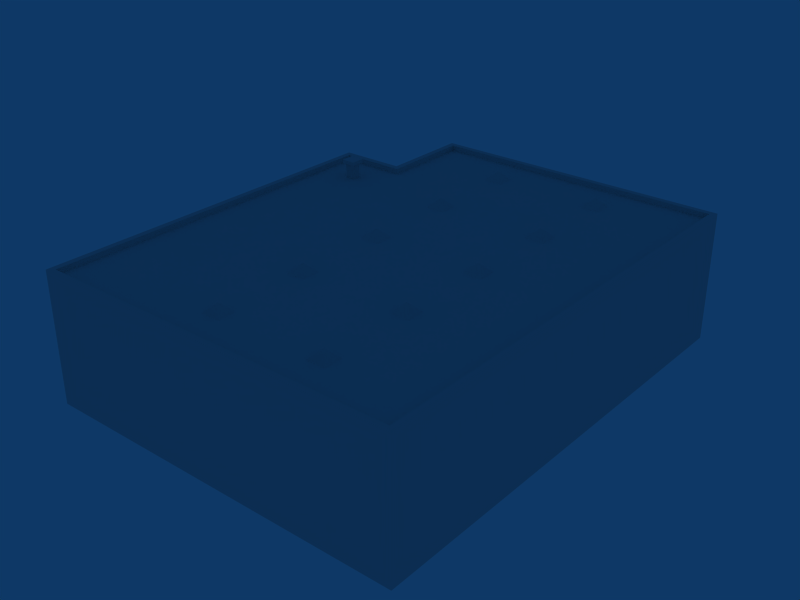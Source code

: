 # Source: ebaw_building_ref_014.blend  (saved by Blender 2.79.0; exported with 4.5.12 LTS)
import bpy
from mathutils import Matrix  # noqa: F401  (used for matrix-valued properties, if any)

bpy.ops.wm.read_factory_settings(use_empty=True)
scene = bpy.context.scene
scene.name = 'Scene'

# ---- collections
col_collection_1 = bpy.data.collections.new('Collection 1'); scene.collection.children.link(col_collection_1)

# ---- materials (node trees are filled in below, after node groups)
mat_material = bpy.data.materials.new('Material')
mat_material.alpha_threshold = 0.0
mat_material.roughness = 0.5

# ---- material node trees

# ---- world
world_world = bpy.data.worlds.new('World'); scene.world = world_world
world_world.color = (0.05656, 0.2208, 0.4)
world_world.use_sun_shadow = False
world_world.sun_shadow_jitter_overblur = 0.0
world_world.cycles.sampling_method = 'NONE'
world_world.cycles.sample_map_resolution = 256

# ---- meshes
me_cube = bpy.data.meshes.new('Cube')
me_cube.from_pydata([(-6.057, 15.6, -0.25), (-6.057, 15.1, -0.25), (-6.557, 15.1, -0.25), (-6.557, 15.6, -0.25), (-6.057, 15.6, 0.55), (-6.057, 15.1, 0.55), (-6.557, 15.1, 0.55), (-6.557, 15.6, 0.55), (-5.932, 15.73, 0.55), (-6.682, 15.73, 0.55), (-6.682, 14.98, 0.55), (-5.932, 14.98, 0.55), (-5.932, 15.73, 0.75), (-5.932, 14.98, 0.75), (-6.682, 14.98, 0.75), (-6.682, 15.73, 0.75), (0.5, 0.5, -0.25), (6.5, 0.5, -0.25), (0.5, 5.5, -0.25), (6.5, 5.5, -0.25), (0.5, 10.5, -0.25), (6.5, 10.5, -0.25), (0.5, 15.5, -0.25), (6.5, 15.5, -0.25), (0.5, 20.5, -0.25), (6.5, 20.5, -0.25), (0.5, -0.5, -0.25), (6.5, -0.5, -0.25), (0.5, 4.5, -0.25), (6.5, 4.5, -0.25), (0.5, 9.5, -0.25), (6.5, 9.5, -0.25), (0.5, 14.5, -0.25), (6.5, 14.5, -0.25), (0.5, 19.5, -0.25), (6.5, 19.5, -0.25), (-0.5, -0.5, -0.25), (5.5, -0.5, -0.25), (-0.5, 4.5, -0.25), (5.5, 4.5, -0.25), (-0.5, 9.5, -0.25), (5.5, 9.5, -0.25), (-0.5, 14.5, -0.25), (5.5, 14.5, -0.25), (-0.5, 19.5, -0.25), (5.5, 19.5, -0.25), (-0.5, 0.5, -0.25), (5.5, 0.5, -0.25), (-0.5, 5.5, -0.25), (5.5, 5.5, -0.25), (-0.5, 10.5, -0.25), (5.5, 10.5, -0.25), (-0.5, 15.5, -0.25), (5.5, 15.5, -0.25), (-0.5, 20.5, -0.25), (5.5, 20.5, -0.25), (-8.196e-08, -1.192e-07, 0.25), (6.0, -1.192e-07, 0.25), (-8.196e-08, 5.0, 0.25), (6.0, 5.0, 0.25), (-8.196e-08, 10.0, 0.25), (6.0, 10.0, 0.25), (-8.196e-08, 15.0, 0.25), (6.0, 15.0, 0.25), (-8.196e-08, 20.0, 0.25), (6.0, 20.0, 0.25)], [], [(0, 4, 5, 1), (1, 5, 6, 2), (2, 6, 7, 3), (4, 0, 3, 7), (4, 7, 9, 8), (7, 6, 10, 9), (6, 5, 11, 10), (5, 4, 8, 11), (11, 8, 12, 13), (10, 11, 13, 14), (9, 10, 14, 15), (8, 9, 15, 12), (12, 15, 14, 13), (16, 56, 26), (17, 57, 27), (18, 58, 28), (19, 59, 29), (20, 60, 30), (21, 61, 31), (22, 62, 32), (23, 63, 33), (24, 64, 34), (25, 65, 35), (26, 56, 36), (27, 57, 37), (28, 58, 38), (29, 59, 39), (30, 60, 40), (31, 61, 41), (32, 62, 42), (33, 63, 43), (34, 64, 44), (35, 65, 45), (36, 56, 46), (37, 57, 47), (38, 58, 48), (39, 59, 49), (40, 60, 50), (41, 61, 51), (42, 62, 52), (43, 63, 53), (44, 64, 54), (45, 65, 55), (56, 16, 46), (57, 17, 47), (58, 18, 48), (59, 19, 49), (60, 20, 50), (61, 21, 51), (62, 22, 52), (63, 23, 53), (64, 24, 54), (65, 25, 55)])
_uv = me_cube.uv_layers.new(name='UVTex')
_uv.uv.foreach_set('vector', [0.8587, 0.8941, 0.8952, 0.8941, 0.8952, 0.967, 0.8587, 0.967, 0.8587, 0.8941, 0.8952, 0.8941, 0.8952, 0.967, 0.8587, 0.967, 0.8587, 0.8941, 0.8952, 0.8941, 0.8952, 0.967, 0.8587, 0.967, 0.8587, 0.8941, 0.8952, 0.8941, 0.8952, 0.967, 0.8587, 0.967, 0.9175, 0.8941, 0.9539, 0.8941, 0.9539, 0.967, 0.9175, 0.967, 0.9175, 0.8941, 0.9539, 0.8941, 0.9539, 0.967, 0.9175, 0.967, 0.9175, 0.8941, 0.9539, 0.8941, 0.9539, 0.967, 0.9175, 0.967, 0.9175, 0.8941, 0.9539, 0.8941, 0.9539, 0.967, 0.9175, 0.967, 0.9175, 0.8941, 0.9539, 0.8941, 0.9539, 0.967, 0.9175, 0.967, 0.9175, 0.8941, 0.9539, 0.8941, 0.9539, 0.967, 0.9175, 0.967, 0.9175, 0.8941, 0.9539, 0.8941, 0.9539, 0.967, 0.9175, 0.967, 0.9175, 0.8941, 0.9539, 0.8941, 0.9539, 0.967, 0.9175, 0.967, 0.9175, 0.8941, 0.9539, 0.8941, 0.9539, 0.967, 0.9175, 0.967, 0.8411, 0.9753, 0.8185, 0.93, 0.8411, 0.8847, 0.8411, 0.9753, 0.8185, 0.93, 0.8411, 0.8847, 0.8411, 0.9753, 0.8185, 0.93, 0.8411, 0.8847, 0.8411, 0.9753, 0.8185, 0.93, 0.8411, 0.8847, 0.8411, 0.9753, 0.8185, 0.93, 0.8411, 0.8847, 0.8411, 0.9753, 0.8185, 0.93, 0.8411, 0.8847, 0.8411, 0.9753, 0.8185, 0.93, 0.8411, 0.8847, 0.8411, 0.9753, 0.8185, 0.93, 0.8411, 0.8847, 0.8411, 0.9753, 0.8185, 0.93, 0.8411, 0.8847, 0.8411, 0.9753, 0.8185, 0.93, 0.8411, 0.8847, 0.8411, 0.8847, 0.8185, 0.93, 0.7958, 0.8847, 0.8411, 0.8847, 0.8185, 0.93, 0.7958, 0.8847, 0.8411, 0.8847, 0.8185, 0.93, 0.7958, 0.8847, 0.8411, 0.8847, 0.8185, 0.93, 0.7958, 0.8847, 0.8411, 0.8847, 0.8185, 0.93, 0.7958, 0.8847, 0.8411, 0.8847, 0.8185, 0.93, 0.7958, 0.8847, 0.8411, 0.8847, 0.8185, 0.93, 0.7958, 0.8847, 0.8411, 0.8847, 0.8185, 0.93, 0.7958, 0.8847, 0.8411, 0.8847, 0.8185, 0.93, 0.7958, 0.8847, 0.8411, 0.8847, 0.8185, 0.93, 0.7958, 0.8847, 0.7958, 0.8847, 0.8185, 0.93, 0.7958, 0.9753, 0.7958, 0.8847, 0.8185, 0.93, 0.7958, 0.9753, 0.7958, 0.8847, 0.8185, 0.93, 0.7958, 0.9753, 0.7958, 0.8847, 0.8185, 0.93, 0.7958, 0.9753, 0.7958, 0.8847, 0.8185, 0.93, 0.7958, 0.9753, 0.7958, 0.8847, 0.8185, 0.93, 0.7958, 0.9753, 0.7958, 0.8847, 0.8185, 0.93, 0.7958, 0.9753, 0.7958, 0.8847, 0.8185, 0.93, 0.7958, 0.9753, 0.7958, 0.8847, 0.8185, 0.93, 0.7958, 0.9753, 0.7958, 0.8847, 0.8185, 0.93, 0.7958, 0.9753, 0.8185, 0.93, 0.8411, 0.9753, 0.7958, 0.9753, 0.8185, 0.93, 0.8411, 0.9753, 0.7958, 0.9753, 0.8185, 0.93, 0.8411, 0.9753, 0.7958, 0.9753, 0.8185, 0.93, 0.8411, 0.9753, 0.7958, 0.9753, 0.8185, 0.93, 0.8411, 0.9753, 0.7958, 0.9753, 0.8185, 0.93, 0.8411, 0.9753, 0.7958, 0.9753, 0.8185, 0.93, 0.8411, 0.9753, 0.7958, 0.9753, 0.8185, 0.93, 0.8411, 0.9753, 0.7958, 0.9753, 0.8185, 0.93, 0.8411, 0.9753, 0.7958, 0.9753, 0.8185, 0.93, 0.8411, 0.9753, 0.7958, 0.9753])
me_cube.materials.append(mat_material)
me_cube.use_remesh_preserve_volume = False
me_cube.use_remesh_preserve_attributes = False
me_cube.use_mirror_vertex_groups = False
me_cube.update()
me_cube_001 = bpy.data.meshes.new('Cube.001')
me_cube_001.from_pydata([(10.0, 10.0, -1.0), (10.0, -10.0, -1.0), (-10.0, -10.0, -1.0), (-10.0, 10.0, -1.0), (10.0, 10.0, 6.0), (10.0, -10.0, 6.0), (-10.0, -10.0, 6.0), (-10.0, 10.0, 6.0), (-6.193, -10.0, -1.0), (-6.5, 10.0, -1.0), (-6.193, -10.0, 6.0), (-6.5, 10.0, 6.0), (-6.5, 15.0, -1.0), (-6.5, 15.0, 6.0), (10.0, 15.0, 6.0), (10.0, 15.0, -1.0), (-6.193, 14.7, 6.0), (9.701, 14.7, 6.0), (9.701, 9.688, 6.0), (-6.193, 9.688, 6.0), (-9.687, 9.688, 6.0), (-9.687, -9.708, 6.0), (-6.193, -9.708, 6.0), (9.701, -9.708, 6.0), (9.701, -9.708, 5.7), (9.701, 9.688, 5.7), (-9.687, -9.708, 5.7), (-9.687, 9.688, 5.7), (-6.193, -9.708, 5.7), (-6.193, 9.688, 5.7), (-6.193, 14.7, 5.7), (9.701, 14.7, 5.7)], [], [(0, 4, 5, 1), (2, 6, 7, 3), (5, 10, 8, 1), (10, 6, 2, 8), (9, 3, 7, 11), (9, 11, 13, 12), (4, 0, 15, 14), (15, 12, 13, 14), (14, 13, 16, 17), (4, 14, 17, 18), (13, 11, 19, 16), (11, 7, 20, 19), (6, 10, 22, 21), (10, 5, 23, 22), (7, 6, 21, 20), (5, 4, 18, 23), (23, 18, 25, 24), (20, 21, 26, 27), (22, 23, 24, 28), (21, 22, 28, 26), (19, 20, 27, 29), (16, 19, 29, 30), (18, 17, 31, 25), (17, 16, 30, 31), (25, 29, 28, 24), (29, 27, 26, 28), (29, 25, 31, 30)])
_uv = me_cube_001.uv_layers.new(name='UVTex')
_uv.uv.foreach_set('vector', [0.8847, 0.01667, 0.8847, 0.3186, 0.4533, 0.3186, 0.4533, 0.01667, 0.4533, 0.01667, 0.4533, 0.3186, 0.8847, 0.3186, 0.8847, 0.01667, 0.4396, 0.3186, 0.09034, 0.3186, 0.09034, 0.01667, 0.4396, 0.01667, 0.09034, 0.3186, 0.008211, 0.3186, 0.008211, 0.01667, 0.09034, 0.01667, 0.7876, 0.01667, 0.8527, 0.01667, 0.8527, 0.3186, 0.7876, 0.3186, 0.8847, 0.01667, 0.8847, 0.3186, 0.9925, 0.3186, 0.9925, 0.01667, 0.8847, 0.3186, 0.8847, 0.01667, 0.9925, 0.01667, 0.9925, 0.3186, 0.8196, 0.01667, 0.4637, 0.01667, 0.4637, 0.3186, 0.8196, 0.3186, 0.4396, 0.3186, 0.0837, 0.3186, 0.09034, 0.3186, 0.4331, 0.3186, 0.8847, 0.3186, 0.9925, 0.3186, 0.9861, 0.3186, 0.8779, 0.3186, 0.9925, 0.3186, 0.8847, 0.3186, 0.8779, 0.3186, 0.9861, 0.3186, 0.0837, 0.3186, 0.008211, 0.3186, 0.01497, 0.3186, 0.09034, 0.3186, 0.008211, 0.3186, 0.09034, 0.3186, 0.09034, 0.3186, 0.01497, 0.3186, 0.09034, 0.3186, 0.4396, 0.3186, 0.4331, 0.3186, 0.09034, 0.3186, 0.8847, 0.3186, 0.4533, 0.3186, 0.4596, 0.3186, 0.8779, 0.3186, 0.4533, 0.3186, 0.8847, 0.3186, 0.8779, 0.3186, 0.4596, 0.3186, 0.4596, 0.3186, 0.8779, 0.3186, 0.8779, 0.3057, 0.4596, 0.3057, 0.8779, 0.3186, 0.4596, 0.3186, 0.4596, 0.3057, 0.8779, 0.3057, 0.09034, 0.3186, 0.4331, 0.3186, 0.4331, 0.3057, 0.09034, 0.3057, 0.01497, 0.3186, 0.09034, 0.3186, 0.09034, 0.3057, 0.01497, 0.3057, 0.09034, 0.3186, 0.01497, 0.3186, 0.01497, 0.3057, 0.09034, 0.3057, 0.9861, 0.3186, 0.8779, 0.3186, 0.8779, 0.3057, 0.9861, 0.3057, 0.8779, 0.3186, 0.9861, 0.3186, 0.9861, 0.3057, 0.8779, 0.3057, 0.4331, 0.3186, 0.09034, 0.3186, 0.09034, 0.3057, 0.4331, 0.3057, 0.7829, 0.345, 0.7829, 0.8636, 0.008212, 0.8636, 0.008211, 0.345, 0.7829, 0.8636, 0.7829, 0.9776, 0.008212, 0.9776, 0.008212, 0.8636, 0.7829, 0.8636, 0.7829, 0.345, 0.9925, 0.345, 0.9925, 0.8636])
me_cube_001.materials.append(mat_material)
me_cube_001.use_remesh_preserve_volume = False
me_cube_001.use_remesh_preserve_attributes = False
me_cube_001.use_mirror_vertex_groups = False
me_cube_001.update()

# ---- objects
ob_roofdetails = bpy.data.objects.new('RoofDetails', me_cube)
ob_building = bpy.data.objects.new('Building', me_cube_001)

# ---- transforms, parenting, visibility, modifiers, constraints
ob_roofdetails.location = (-1.478, -7.491, 6.95)
ob_roofdetails.lock_rotations_4d = False
ob_roofdetails.empty_display_type = 'ARROWS'
ob_roofdetails.lineart.crease_threshold = 0.0
ob_building.location = (0.0, 0.0, 1.0)
ob_building.lock_rotations_4d = False
ob_building.empty_display_type = 'ARROWS'
ob_building.lineart.crease_threshold = 0.0

# ---- collection membership
col_collection_1.objects.link(ob_roofdetails)
col_collection_1.objects.link(ob_building)

# ---- scene / render settings (as saved in the file)
scene.frame_start = 1; scene.frame_end = 250; scene.frame_set(1)
scene.render.engine = 'BLENDER_EEVEE_NEXT'
scene.render.image_settings.file_format = 'JPEG'
scene.render.image_settings.color_mode = 'RGB'
scene.render.image_settings.compression = 90
scene.render.resolution_x = 800
scene.render.resolution_y = 600
scene.render.pixel_aspect_x = 100.0
scene.render.pixel_aspect_y = 100.0
scene.render.fps = 25
scene.render.dither_intensity = 0.0
scene.render.use_compositing = False
scene.render.use_sequencer = False
scene.render.bake_margin = 2
scene.render.bake_bias = 0.0
scene.render.use_stamp_time = False
scene.render.use_stamp_date = False
scene.render.use_stamp_frame = False
scene.render.use_stamp_camera = False
scene.render.use_stamp_scene = False
scene.render.use_stamp_filename = False
scene.render.use_stamp_render_time = False
scene.render.stamp_font_size = 0
scene.cycles.use_denoising = False
scene.cycles.samples = 10
scene.cycles.sampling_pattern = 'TABULATED_SOBOL'
scene.cycles.light_sampling_threshold = 0.0
scene.cycles.use_adaptive_sampling = False
scene.cycles.use_light_tree = False
scene.cycles.blur_glossy = 0.0
scene.cycles.volume_bounces = 1
scene.cycles.pixel_filter_type = 'GAUSSIAN'
scene.cycles.sample_clamp_indirect = 0.0
scene.view_settings.view_transform = 'Raw'
bpy.context.view_layer.update()

# ---- added for rendering (the .blend has no active camera): camera
cam_auto = bpy.data.cameras.new('AutoCamera')
cam_auto.lens = 50.0
cam_auto.sensor_width = 36.0
cam_auto.clip_end = 1000.0
ob_auto_camera = bpy.data.objects.new('AutoCamera', cam_auto)
scene.collection.objects.link(ob_auto_camera)
ob_auto_camera.location = (30.4663, -34.0596, 28.2231)
ob_auto_camera.rotation_euler = (1.09748, -7.21219e-08, 0.694738)
scene.camera = ob_auto_camera
bpy.context.view_layer.update()
